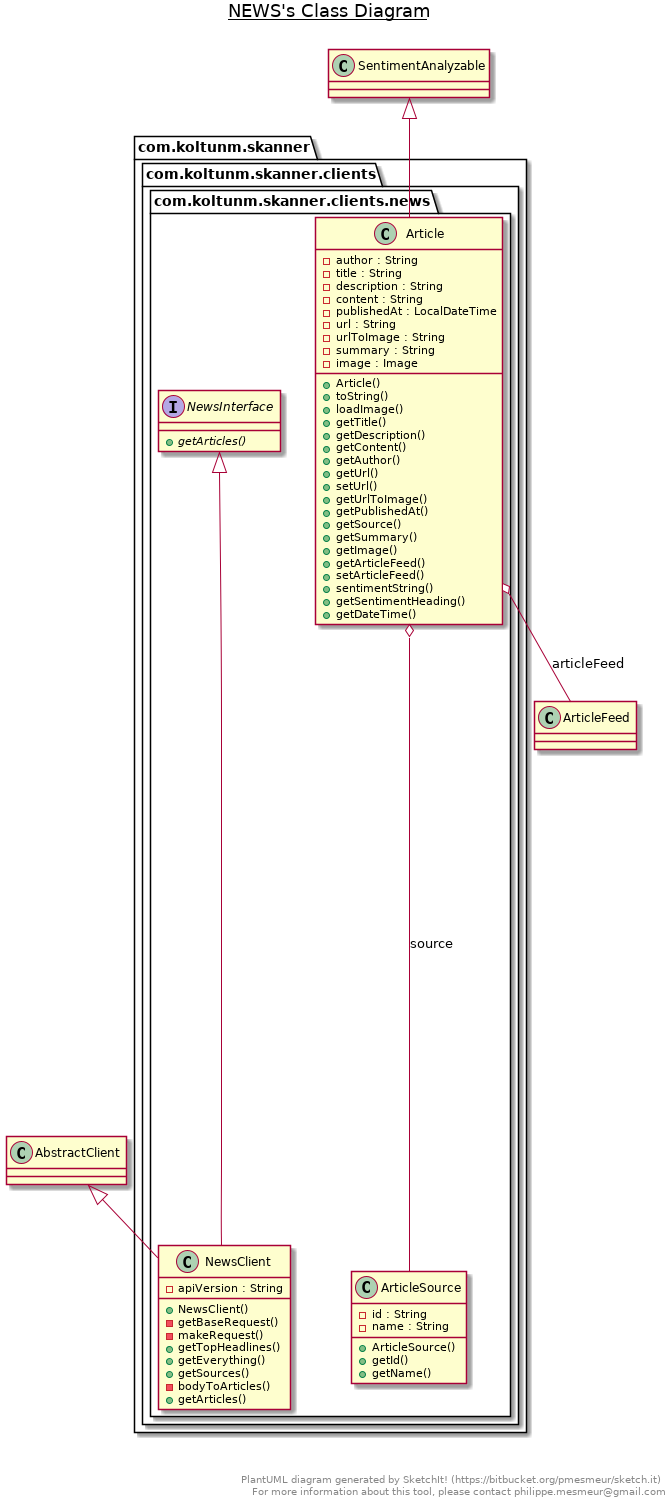

The diagram above was rendered by PlantUML. Its source (embedded in the PNG):
@startuml

title __NEWS's Class Diagram__\n

  package com.koltunm.skanner {
    package com.koltunm.skanner.clients {
      package com.koltunm.skanner.clients.news {
        class Article {
            - author : String
            - title : String
            - description : String
            - content : String
            - publishedAt : LocalDateTime
            - url : String
            - urlToImage : String
            - summary : String
            - image : Image
            + Article()
            + toString()
            + loadImage()
            + getTitle()
            + getDescription()
            + getContent()
            + getAuthor()
            + getUrl()
            + setUrl()
            + getUrlToImage()
            + getPublishedAt()
            + getSource()
            + getSummary()
            + getImage()
            + getArticleFeed()
            + setArticleFeed()
            + sentimentString()
            + getSentimentHeading()
            + getDateTime()
        }
      }
    }
  }
  

  package com.koltunm.skanner {
    package com.koltunm.skanner.clients {
      package com.koltunm.skanner.clients.news {
        class ArticleSource {
            - id : String
            - name : String
            + ArticleSource()
            + getId()
            + getName()
        }
      }
    }
  }
  

  package com.koltunm.skanner {
    package com.koltunm.skanner.clients {
      package com.koltunm.skanner.clients.news {
        class NewsClient {
            - apiVersion : String
            + NewsClient()
            - getBaseRequest()
            - makeRequest()
            + getTopHeadlines()
            + getEverything()
            + getSources()
            - bodyToArticles()
            + getArticles()
        }
      }
    }
  }
  

  package com.koltunm.skanner {
    package com.koltunm.skanner.clients {
      package com.koltunm.skanner.clients.news {
        interface NewsInterface {
            {abstract} + getArticles()
        }
      }
    }
  }
  

  Article -up-|> SentimentAnalyzable
  Article o-- ArticleSource : source
  Article o-- ArticleFeed : articleFeed
  NewsClient -up-|> NewsInterface
  NewsClient -up-|> AbstractClient


right footer


PlantUML diagram generated by SketchIt! (https://bitbucket.org/pmesmeur/sketch.it)
For more information about this tool, please contact philippe.mesmeur@gmail.com
endfooter

@enduml